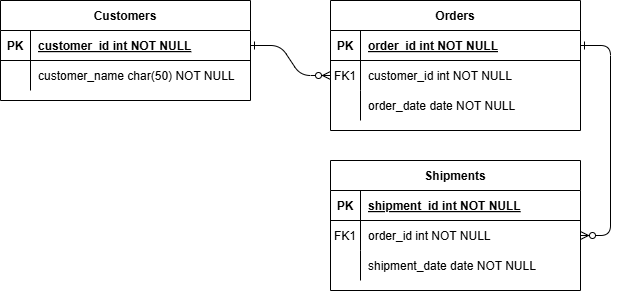

The diagram above was exported from draw.io. Its source (the exported page's mxGraphModel, read from the mxfile embedded in the PNG):
<mxGraphModel dx="1050" dy="565" grid="1" gridSize="10" guides="1" tooltips="1" connect="1" arrows="1" fold="1" page="1" pageScale="1" pageWidth="850" pageHeight="1100" math="0" shadow="0" extFonts="Permanent Marker^https://fonts.googleapis.com/css?family=Permanent+Marker">
  <root>
    <mxCell id="0" />
    <mxCell id="1" parent="0" />
    <mxCell id="C-vyLk0tnHw3VtMMgP7b-1" value="" style="edgeStyle=entityRelationEdgeStyle;endArrow=ERzeroToMany;startArrow=ERone;endFill=1;startFill=0;" parent="1" source="C-vyLk0tnHw3VtMMgP7b-24" target="C-vyLk0tnHw3VtMMgP7b-6" edge="1">
      <mxGeometry width="100" height="100" relative="1" as="geometry">
        <mxPoint x="340" y="720" as="sourcePoint" />
        <mxPoint x="440" y="620" as="targetPoint" />
      </mxGeometry>
    </mxCell>
    <mxCell id="C-vyLk0tnHw3VtMMgP7b-12" value="" style="edgeStyle=entityRelationEdgeStyle;endArrow=ERzeroToMany;startArrow=ERone;endFill=1;startFill=0;" parent="1" source="C-vyLk0tnHw3VtMMgP7b-3" target="C-vyLk0tnHw3VtMMgP7b-17" edge="1">
      <mxGeometry width="100" height="100" relative="1" as="geometry">
        <mxPoint x="400" y="180" as="sourcePoint" />
        <mxPoint x="460" y="205" as="targetPoint" />
      </mxGeometry>
    </mxCell>
    <mxCell id="C-vyLk0tnHw3VtMMgP7b-2" value="Orders" style="shape=table;startSize=30;container=1;collapsible=1;childLayout=tableLayout;fixedRows=1;rowLines=0;fontStyle=1;align=center;resizeLast=1;" parent="1" vertex="1">
      <mxGeometry x="450" y="120" width="250" height="130" as="geometry" />
    </mxCell>
    <mxCell id="C-vyLk0tnHw3VtMMgP7b-3" value="" style="shape=partialRectangle;collapsible=0;dropTarget=0;pointerEvents=0;fillColor=none;points=[[0,0.5],[1,0.5]];portConstraint=eastwest;top=0;left=0;right=0;bottom=1;" parent="C-vyLk0tnHw3VtMMgP7b-2" vertex="1">
      <mxGeometry y="30" width="250" height="30" as="geometry" />
    </mxCell>
    <mxCell id="C-vyLk0tnHw3VtMMgP7b-4" value="PK" style="shape=partialRectangle;overflow=hidden;connectable=0;fillColor=none;top=0;left=0;bottom=0;right=0;fontStyle=1;" parent="C-vyLk0tnHw3VtMMgP7b-3" vertex="1">
      <mxGeometry width="30" height="30" as="geometry" />
    </mxCell>
    <mxCell id="C-vyLk0tnHw3VtMMgP7b-5" value="order_id int NOT NULL " style="shape=partialRectangle;overflow=hidden;connectable=0;fillColor=none;top=0;left=0;bottom=0;right=0;align=left;spacingLeft=6;fontStyle=5;" parent="C-vyLk0tnHw3VtMMgP7b-3" vertex="1">
      <mxGeometry x="30" width="220" height="30" as="geometry" />
    </mxCell>
    <mxCell id="C-vyLk0tnHw3VtMMgP7b-6" value="" style="shape=partialRectangle;collapsible=0;dropTarget=0;pointerEvents=0;fillColor=none;points=[[0,0.5],[1,0.5]];portConstraint=eastwest;top=0;left=0;right=0;bottom=0;" parent="C-vyLk0tnHw3VtMMgP7b-2" vertex="1">
      <mxGeometry y="60" width="250" height="30" as="geometry" />
    </mxCell>
    <mxCell id="C-vyLk0tnHw3VtMMgP7b-7" value="FK1" style="shape=partialRectangle;overflow=hidden;connectable=0;fillColor=none;top=0;left=0;bottom=0;right=0;" parent="C-vyLk0tnHw3VtMMgP7b-6" vertex="1">
      <mxGeometry width="30" height="30" as="geometry" />
    </mxCell>
    <mxCell id="C-vyLk0tnHw3VtMMgP7b-8" value="customer_id int NOT NULL" style="shape=partialRectangle;overflow=hidden;connectable=0;fillColor=none;top=0;left=0;bottom=0;right=0;align=left;spacingLeft=6;" parent="C-vyLk0tnHw3VtMMgP7b-6" vertex="1">
      <mxGeometry x="30" width="220" height="30" as="geometry" />
    </mxCell>
    <mxCell id="C-vyLk0tnHw3VtMMgP7b-9" value="" style="shape=partialRectangle;collapsible=0;dropTarget=0;pointerEvents=0;fillColor=none;points=[[0,0.5],[1,0.5]];portConstraint=eastwest;top=0;left=0;right=0;bottom=0;" parent="C-vyLk0tnHw3VtMMgP7b-2" vertex="1">
      <mxGeometry y="90" width="250" height="30" as="geometry" />
    </mxCell>
    <mxCell id="C-vyLk0tnHw3VtMMgP7b-10" value="" style="shape=partialRectangle;overflow=hidden;connectable=0;fillColor=none;top=0;left=0;bottom=0;right=0;" parent="C-vyLk0tnHw3VtMMgP7b-9" vertex="1">
      <mxGeometry width="30" height="30" as="geometry" />
    </mxCell>
    <mxCell id="C-vyLk0tnHw3VtMMgP7b-11" value="order_date date NOT NULL" style="shape=partialRectangle;overflow=hidden;connectable=0;fillColor=none;top=0;left=0;bottom=0;right=0;align=left;spacingLeft=6;" parent="C-vyLk0tnHw3VtMMgP7b-9" vertex="1">
      <mxGeometry x="30" width="220" height="30" as="geometry" />
    </mxCell>
    <mxCell id="C-vyLk0tnHw3VtMMgP7b-13" value="Shipments" style="shape=table;startSize=30;container=1;collapsible=1;childLayout=tableLayout;fixedRows=1;rowLines=0;fontStyle=1;align=center;resizeLast=1;" parent="1" vertex="1">
      <mxGeometry x="450" y="280" width="250" height="130" as="geometry" />
    </mxCell>
    <mxCell id="C-vyLk0tnHw3VtMMgP7b-14" value="" style="shape=partialRectangle;collapsible=0;dropTarget=0;pointerEvents=0;fillColor=none;points=[[0,0.5],[1,0.5]];portConstraint=eastwest;top=0;left=0;right=0;bottom=1;" parent="C-vyLk0tnHw3VtMMgP7b-13" vertex="1">
      <mxGeometry y="30" width="250" height="30" as="geometry" />
    </mxCell>
    <mxCell id="C-vyLk0tnHw3VtMMgP7b-15" value="PK" style="shape=partialRectangle;overflow=hidden;connectable=0;fillColor=none;top=0;left=0;bottom=0;right=0;fontStyle=1;" parent="C-vyLk0tnHw3VtMMgP7b-14" vertex="1">
      <mxGeometry width="30" height="30" as="geometry" />
    </mxCell>
    <mxCell id="C-vyLk0tnHw3VtMMgP7b-16" value="shipment_id int NOT NULL " style="shape=partialRectangle;overflow=hidden;connectable=0;fillColor=none;top=0;left=0;bottom=0;right=0;align=left;spacingLeft=6;fontStyle=5;" parent="C-vyLk0tnHw3VtMMgP7b-14" vertex="1">
      <mxGeometry x="30" width="220" height="30" as="geometry" />
    </mxCell>
    <mxCell id="C-vyLk0tnHw3VtMMgP7b-17" value="" style="shape=partialRectangle;collapsible=0;dropTarget=0;pointerEvents=0;fillColor=none;points=[[0,0.5],[1,0.5]];portConstraint=eastwest;top=0;left=0;right=0;bottom=0;" parent="C-vyLk0tnHw3VtMMgP7b-13" vertex="1">
      <mxGeometry y="60" width="250" height="30" as="geometry" />
    </mxCell>
    <mxCell id="C-vyLk0tnHw3VtMMgP7b-18" value="FK1" style="shape=partialRectangle;overflow=hidden;connectable=0;fillColor=none;top=0;left=0;bottom=0;right=0;" parent="C-vyLk0tnHw3VtMMgP7b-17" vertex="1">
      <mxGeometry width="30" height="30" as="geometry" />
    </mxCell>
    <mxCell id="C-vyLk0tnHw3VtMMgP7b-19" value="order_id int NOT NULL" style="shape=partialRectangle;overflow=hidden;connectable=0;fillColor=none;top=0;left=0;bottom=0;right=0;align=left;spacingLeft=6;" parent="C-vyLk0tnHw3VtMMgP7b-17" vertex="1">
      <mxGeometry x="30" width="220" height="30" as="geometry" />
    </mxCell>
    <mxCell id="C-vyLk0tnHw3VtMMgP7b-20" value="" style="shape=partialRectangle;collapsible=0;dropTarget=0;pointerEvents=0;fillColor=none;points=[[0,0.5],[1,0.5]];portConstraint=eastwest;top=0;left=0;right=0;bottom=0;" parent="C-vyLk0tnHw3VtMMgP7b-13" vertex="1">
      <mxGeometry y="90" width="250" height="30" as="geometry" />
    </mxCell>
    <mxCell id="C-vyLk0tnHw3VtMMgP7b-21" value="" style="shape=partialRectangle;overflow=hidden;connectable=0;fillColor=none;top=0;left=0;bottom=0;right=0;" parent="C-vyLk0tnHw3VtMMgP7b-20" vertex="1">
      <mxGeometry width="30" height="30" as="geometry" />
    </mxCell>
    <mxCell id="C-vyLk0tnHw3VtMMgP7b-22" value="shipment_date date NOT NULL" style="shape=partialRectangle;overflow=hidden;connectable=0;fillColor=none;top=0;left=0;bottom=0;right=0;align=left;spacingLeft=6;" parent="C-vyLk0tnHw3VtMMgP7b-20" vertex="1">
      <mxGeometry x="30" width="220" height="30" as="geometry" />
    </mxCell>
    <mxCell id="C-vyLk0tnHw3VtMMgP7b-23" value="Customers" style="shape=table;startSize=30;container=1;collapsible=1;childLayout=tableLayout;fixedRows=1;rowLines=0;fontStyle=1;align=center;resizeLast=1;" parent="1" vertex="1">
      <mxGeometry x="120" y="120" width="250" height="100" as="geometry" />
    </mxCell>
    <mxCell id="C-vyLk0tnHw3VtMMgP7b-24" value="" style="shape=partialRectangle;collapsible=0;dropTarget=0;pointerEvents=0;fillColor=none;points=[[0,0.5],[1,0.5]];portConstraint=eastwest;top=0;left=0;right=0;bottom=1;" parent="C-vyLk0tnHw3VtMMgP7b-23" vertex="1">
      <mxGeometry y="30" width="250" height="30" as="geometry" />
    </mxCell>
    <mxCell id="C-vyLk0tnHw3VtMMgP7b-25" value="PK" style="shape=partialRectangle;overflow=hidden;connectable=0;fillColor=none;top=0;left=0;bottom=0;right=0;fontStyle=1;" parent="C-vyLk0tnHw3VtMMgP7b-24" vertex="1">
      <mxGeometry width="30" height="30" as="geometry" />
    </mxCell>
    <mxCell id="C-vyLk0tnHw3VtMMgP7b-26" value="customer_id int NOT NULL " style="shape=partialRectangle;overflow=hidden;connectable=0;fillColor=none;top=0;left=0;bottom=0;right=0;align=left;spacingLeft=6;fontStyle=5;" parent="C-vyLk0tnHw3VtMMgP7b-24" vertex="1">
      <mxGeometry x="30" width="220" height="30" as="geometry" />
    </mxCell>
    <mxCell id="C-vyLk0tnHw3VtMMgP7b-27" value="" style="shape=partialRectangle;collapsible=0;dropTarget=0;pointerEvents=0;fillColor=none;points=[[0,0.5],[1,0.5]];portConstraint=eastwest;top=0;left=0;right=0;bottom=0;" parent="C-vyLk0tnHw3VtMMgP7b-23" vertex="1">
      <mxGeometry y="60" width="250" height="30" as="geometry" />
    </mxCell>
    <mxCell id="C-vyLk0tnHw3VtMMgP7b-28" value="" style="shape=partialRectangle;overflow=hidden;connectable=0;fillColor=none;top=0;left=0;bottom=0;right=0;" parent="C-vyLk0tnHw3VtMMgP7b-27" vertex="1">
      <mxGeometry width="30" height="30" as="geometry" />
    </mxCell>
    <mxCell id="C-vyLk0tnHw3VtMMgP7b-29" value="customer_name char(50) NOT NULL" style="shape=partialRectangle;overflow=hidden;connectable=0;fillColor=none;top=0;left=0;bottom=0;right=0;align=left;spacingLeft=6;" parent="C-vyLk0tnHw3VtMMgP7b-27" vertex="1">
      <mxGeometry x="30" width="220" height="30" as="geometry" />
    </mxCell>
  </root>
</mxGraphModel>